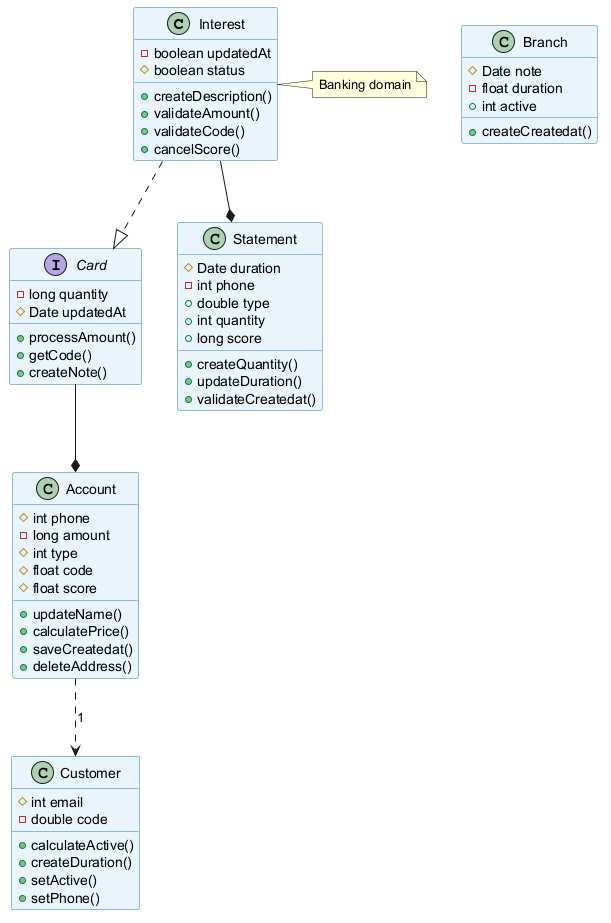

The diagram above was rendered by PlantUML. Its source (embedded in the PNG):
@startuml
skinparam backgroundColor #FFFFFF
skinparam classBackgroundColor #E8F4FA
skinparam classBorderColor #2C7DA0
class Interest {
  -boolean updatedAt
  #boolean status
  +createDescription()
  +validateAmount()
  +validateCode()
  +cancelScore()
}
class Customer {
  #int email
  -double code
  +calculateActive()
  +createDuration()
  +setActive()
  +setPhone()
}
interface Card {
  -long quantity
  #Date updatedAt
  +processAmount()
  +getCode()
  +createNote()
}
class Statement {
  #Date duration
  -int phone
  +double type
  +int quantity
  +long score
  +createQuantity()
  +updateDuration()
  +validateCreatedat()
}
class Branch {
  #Date note
  -float duration
  +int active
  +createCreatedat()
}
class Account {
  #int phone
  -long amount
  #int type
  #float code
  #float score
  +updateName()
  +calculatePrice()
  +saveCreatedat()
  +deleteAddress()
}
Account ..> Customer : "1"
Interest ..|> Card
Interest --* Statement
Card --* Account
note right of Interest : Banking domain
@enduml